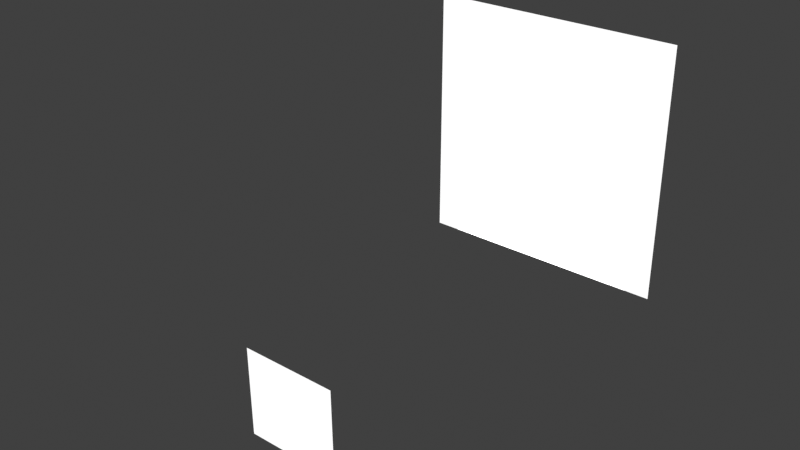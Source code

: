 # Source: project.blend  (saved by Blender 3.6.13; exported with 4.5.12 LTS)
import bpy
from mathutils import Matrix  # noqa: F401  (used for matrix-valued properties, if any)

bpy.ops.wm.read_factory_settings(use_empty=True)
scene = bpy.context.scene
scene.name = 'Scene'

# ---- collections
col_scania_2016 = bpy.data.collections.new('scania_2016'); scene.collection.children.link(col_scania_2016)

# ---- images (referenced by path relative to the original .blend; pixels are not part of the script)
import os
ASSET_DIR = os.environ.get("B2B_ASSET_DIR", "")  # directory of the original .blend (textures are referenced by path, not embedded)
HERE = os.path.dirname(os.path.abspath(__file__))  # packed textures are extracted next to this script under _unpacked/

def load_image(name, relpath, width, height, colorspace="sRGB"):
    """Load a texture the original file referenced (path relative to the .blend, or extracted next to this script)."""
    p = next((c for c in (os.path.join(HERE, relpath), os.path.join(ASSET_DIR, relpath)) if relpath and os.path.exists(c)), "")
    if p:
        img = bpy.data.images.load(p, check_existing=True)
        img.name = name
    else:  # same state as the original file: an image datablock whose file is absent (Cycles renders it pink)
        img = bpy.data.images.new(name, width, height)
        img.source = "FILE"
        img.filepath = "//" + (relpath or name)
    img.colorspace_settings.name = colorspace
    return img
img_optical_hud = load_image('optical_hud', 'mod-files/vehicle/truck/share/optical_hud.dds', 1024, 1024, 'sRGB')

# ---- materials (node trees are filled in below, after node groups)
mat_mat_0000_001 = bpy.data.materials.new('mat_0000.001')
mat_mat_0000_001.surface_render_method = 'BLENDED'
mat_mat_0000_001.blend_method = 'BLEND'
mat_mat_0000_001.alpha_threshold = 0.05
mat_mat_0000_001.use_backface_culling = True
mat_mat_0000_001.use_transparent_shadow = False
mat_mat_0000_002 = bpy.data.materials.new('mat_0000.002')
mat_mat_0000_002.surface_render_method = 'BLENDED'
mat_mat_0000_002.blend_method = 'BLEND'
mat_mat_0000_002.alpha_threshold = 0.05
mat_mat_0000_002.use_backface_culling = True
mat_mat_0000_002.use_transparent_shadow = False
mat_mat_0000_002.pass_index = 1

# ---- node groups
ng_scs_ng_lineartosrgb = bpy.data.node_groups.new('.SCS_NG_LinearToSRGB', 'ShaderNodeTree')
_s = ng_scs_ng_lineartosrgb.interface.new_socket(name='Value', in_out='OUTPUT', socket_type='NodeSocketFloat')
_s = ng_scs_ng_lineartosrgb.interface.new_socket(name='Value', in_out='INPUT', socket_type='NodeSocketFloat')
_N = ng_scs_ng_lineartosrgb.nodes; _L = ng_scs_ng_lineartosrgb.links
n0 = _N.new('NodeGroupInput'); n0.name = 'Group Input'; n0.location = (-185, 0)
n1 = _N.new('NodeGroupOutput'); n1.name = 'Group Output'; n1.location = (1295, 0)
n2 = _N.new('ShaderNodeMath'); n2.name = 'SMALL_FINAL=L*12.92'; n2.location = (555, 200)
n2.label = 'SMALL_FINAL=L*12.92'
n2.operation = 'MULTIPLY'
n2.inputs[1].default_value = 12.92
n3 = _N.new('ShaderNodeMath'); n3.name = 'BIG_LPOW=L^(1/2.4)'; n3.location = (185, -200)
n3.label = 'BIG_LPOW=L^(1/2.4)'
n3.operation = 'POWER'
n3.inputs[1].default_value = 0.4167
n4 = _N.new('ShaderNodeMath'); n4.name = 'BIG_LMULT=1.055*BIG_LPOW'; n4.location = (370, -200)
n4.label = 'BIG_LMULT=1.055*BIG_LPOW'
n4.operation = 'MULTIPLY'
n4.inputs[1].default_value = 1.055
n5 = _N.new('ShaderNodeMath'); n5.name = 'BIG_FINAL=BIG_LMULT-0.055'; n5.location = (555, -200)
n5.label = 'BIG_FINAL=BIG_LMULT-0.055'
n5.operation = 'SUBTRACT'
n5.inputs[1].default_value = 0.055
n6 = _N.new('ShaderNodeMath'); n6.name = 'IS_SMALL=L < 0.0031308'; n6.location = (740, 400)
n6.label = 'IS_SMALL=L < 0.0031308'
n6.operation = 'LESS_THAN'
n6.inputs[1].default_value = 0.003131
n7 = _N.new('ShaderNodeMath'); n7.name = 'IS_BIG=L > 0.0031308'; n7.location = (740, 0)
n7.label = 'IS_BIG=L > 0.0031308'
n7.operation = 'GREATER_THAN'
n7.inputs[1].default_value = 0.003131
n8 = _N.new('ShaderNodeMath'); n8.name = 'SMALL_FINAL*IS_SMALL'; n8.location = (925, 300)
n8.label = 'SMALL_FINAL*IS_SMALL'
n8.operation = 'MULTIPLY'
n9 = _N.new('ShaderNodeMath'); n9.name = 'BIG_FINAL*IS_BIG'; n9.location = (925, -100)
n9.label = 'BIG_FINAL*IS_BIG'
n9.operation = 'MULTIPLY'
n10 = _N.new('ShaderNodeMath'); n10.name = 'SMALL+BIG'; n10.location = (1110, 0)
n10.label = 'SMALL+BIG'
_L.new(n0.outputs[0], n3.inputs[0])
_L.new(n3.outputs[0], n4.inputs[0])
_L.new(n0.outputs[0], n2.inputs[0])
_L.new(n4.outputs[0], n5.inputs[0])
_L.new(n0.outputs[0], n6.inputs[0])
_L.new(n0.outputs[0], n7.inputs[0])
_L.new(n6.outputs[0], n8.inputs[0])
_L.new(n2.outputs[0], n8.inputs[1])
_L.new(n7.outputs[0], n9.inputs[0])
_L.new(n5.outputs[0], n9.inputs[1])
_L.new(n8.outputs[0], n10.inputs[0])
_L.new(n9.outputs[0], n10.inputs[1])
_L.new(n10.outputs[0], n1.inputs[0])
n1.is_active_output = True
ng_scs_ng_vcolorgroup = bpy.data.node_groups.new('.SCS_NG_VColorGroup', 'ShaderNodeTree')
_s = ng_scs_ng_vcolorgroup.interface.new_socket(name='Vertex Color', in_out='OUTPUT', socket_type='NodeSocketColor')
_s = ng_scs_ng_vcolorgroup.interface.new_socket(name='Vertex Color Alpha', in_out='OUTPUT', socket_type='NodeSocketFloat')
_N = ng_scs_ng_vcolorgroup.nodes; _L = ng_scs_ng_vcolorgroup.links
n0 = _N.new('NodeGroupOutput'); n0.name = 'Group Output'; n0.location = (925, 0)
n1 = _N.new('ShaderNodeVertexColor'); n1.name = 'VertexColor'; n1.location = (185, 200)
n1.label = 'VertexColor'
n1.layer_name = 'Col'
n2 = _N.new('ShaderNodeVertexColor'); n2.name = 'VertexColorAlpha'; n2.location = (185, -100)
n2.label = 'VertexColorAlpha'
n2.layer_name = 'Col_alpha'
n3 = _N.new('ShaderNodeSeparateRGB'); n3.name = 'VertexColorToRGB'; n3.location = (370, 200)
n3.label = 'VertexColorToRGB'
n4 = _N.new('ShaderNodeRGBToBW'); n4.name = 'VertexColAToBW'; n4.location = (370, -100)
n4.label = 'VertexColAToBW'
n5 = _N.new('ShaderNodeGroup'); n5.name = 'RedLinearToSRGB'; n5.location = (555, 350)
n5.label = 'RedLinearToSRGB'
n5.node_tree = ng_scs_ng_lineartosrgb
n6 = _N.new('ShaderNodeGroup'); n6.name = 'GreenLinearToSRGB'; n6.location = (555, 200)
n6.label = 'GreenLinearToSRGB'
n6.node_tree = ng_scs_ng_lineartosrgb
n7 = _N.new('ShaderNodeGroup'); n7.name = 'BlueLinearToSRGB'; n7.location = (555, 50)
n7.label = 'BlueLinearToSRGB'
n7.node_tree = ng_scs_ng_lineartosrgb
n8 = _N.new('ShaderNodeGroup'); n8.name = 'ALphaLinearToSRGB'; n8.location = (555, -100)
n8.label = 'ALphaLinearToSRGB'
n8.node_tree = ng_scs_ng_lineartosrgb
n9 = _N.new('ShaderNodeMath'); n9.name = 'AlphaExtend'; n9.location = (740, -100)
n9.label = 'AlphaExtend'
n9.operation = 'MULTIPLY'
n9.inputs[1].default_value = 2.0
n10 = _N.new('ShaderNodeCombineRGB'); n10.name = 'VertexColorRGBCombine'; n10.location = (740, 200)
n10.label = 'VertexColorRGBCombine'
_L.new(n1.outputs[0], n3.inputs[0])
_L.new(n2.outputs[0], n4.inputs[0])
_L.new(n3.outputs[0], n5.inputs[0])
_L.new(n3.outputs[1], n6.inputs[0])
_L.new(n3.outputs[2], n7.inputs[0])
_L.new(n4.outputs[0], n8.inputs[0])
_L.new(n5.outputs[0], n10.inputs[0])
_L.new(n6.outputs[0], n10.inputs[1])
_L.new(n7.outputs[0], n10.inputs[2])
_L.new(n8.outputs[0], n9.inputs[0])
_L.new(n10.outputs[0], n0.inputs[0])
_L.new(n9.outputs[0], n0.inputs[1])
n0.is_active_output = True
ng_scs_ng_lightingevaluator = bpy.data.node_groups.new('.SCS_NG_LightingEvaluator', 'ShaderNodeTree')
_s = ng_scs_ng_lightingevaluator.interface.new_socket(name='Diffuse Lighting', in_out='OUTPUT', socket_type='NodeSocketColor')
_s = ng_scs_ng_lightingevaluator.interface.new_socket(name='Specular Lighting', in_out='OUTPUT', socket_type='NodeSocketColor')
_s = ng_scs_ng_lightingevaluator.interface.new_socket(name='Normal', in_out='OUTPUT', socket_type='NodeSocketVector')
_s = ng_scs_ng_lightingevaluator.interface.new_socket(name='Normal Vector', in_out='INPUT', socket_type='NodeSocketVector')
_s = ng_scs_ng_lightingevaluator.interface.new_socket(name='Incoming Vector', in_out='INPUT', socket_type='NodeSocketVector')
_s = ng_scs_ng_lightingevaluator.interface.new_socket(name='Shininess', in_out='INPUT', socket_type='NodeSocketFloat')
_s = ng_scs_ng_lightingevaluator.interface.new_socket(name='Flat Lighting', in_out='INPUT', socket_type='NodeSocketFloat')
_N = ng_scs_ng_lightingevaluator.nodes; _L = ng_scs_ng_lightingevaluator.links
n0 = _N.new('NodeGroupInput'); n0.name = 'Group Input'; n0.location = (-185, -100)
n1 = _N.new('NodeGroupOutput'); n1.name = 'Group Output'; n1.location = (2035, 0)
n2 = _N.new('ShaderNodeCombineXYZ'); n2.name = 'LightDir'; n2.location = (-370, 100)
n2.label = 'LightDir'
n2.inputs[1].default_value = 0.5
n2.inputs[2].default_value = -0.5
n3 = _N.new('ShaderNodeVectorTransform'); n3.name = 'CameraToWorld'; n3.location = (-185, 100)
n3.label = 'CameraToWorld'
n3.convert_from = 'CAMERA'
n3.convert_to = 'WORLD'
n4 = _N.new('ShaderNodeVectorMath'); n4.name = 'NormalizedCameraWorld'; n4.location = (0, 100)
n4.label = 'NormalizedCameraWorld'
n4.operation = 'NORMALIZE'
n5 = _N.new('ShaderNodeRGB'); n5.name = 'AmbientLightColor'; n5.location = (0, 600)
n5.label = 'AmbientLightColor'
n5.outputs[0].default_value = (0.3061, 0.3061, 0.3061, 1.0)
n6 = _N.new('ShaderNodeRGB'); n6.name = 'DiffuseLightColor'; n6.location = (0, 400)
n6.label = 'DiffuseLightColor'
n6.outputs[0].default_value = (0.903, 0.903, 0.903, 1.0)
n7 = _N.new('ShaderNodeRGB'); n7.name = 'SpecularLightColor'; n7.location = (0, -400)
n7.label = 'SpecularLightColor'
n7.outputs[0].default_value = (0.5085, 0.5085, 0.5085, 1.0)
n8 = _N.new('ShaderNodeVectorMath'); n8.name = 'NDotL=dot(NormalVector, NLight)'; n8.location = (370, 200)
n8.label = 'NDotL=dot(NormalVector, NLight)'
n8.operation = 'DOT_PRODUCT'
n9 = _N.new('ShaderNodeMath'); n9.name = 'DiffFac=max(0, NDotL)'; n9.location = (555, 300)
n9.label = 'DiffFac=max(0, NDotL)'
n9.operation = 'MAXIMUM'
n9.inputs[1].default_value = 0.0
n10 = _N.new('ShaderNodeVectorMath'); n10.name = 'Diff=DiffuseLightColor*DiffFac'; n10.location = (740, 450)
n10.label = 'Diff=DiffuseLightColor*DiffFac'
n10.operation = 'MULTIPLY'
n11 = _N.new('ShaderNodeVectorMath'); n11.name = 'DFlat=DiffuseLightColor*0.4'; n11.location = (740, 250)
n11.label = 'DFlat=DiffuseLightColor*0.4'
n11.operation = 'MULTIPLY'
n11.inputs[1].default_value = (0.4, 0.4, 0.4)
n12 = _N.new('ShaderNodeMixRGB'); n12.name = 'FlatFilter'; n12.location = (925, 400)
n12.label = 'FlatFilter'
n13 = _N.new('ShaderNodeVectorMath'); n13.name = 'D=AmbientLight+Diff'; n13.location = (1110, 600)
n13.label = 'D=AmbientLight+Diff'
n14 = _N.new('ShaderNodeVectorMath'); n14.name = 'NSum=IncomingVector+NLight'; n14.location = (370, 0)
n14.label = 'NSum=IncomingVector+NLight'
n15 = _N.new('ShaderNodeVectorMath'); n15.name = 'NHalf=normalize(NSum)'; n15.location = (555, 0)
n15.label = 'NHalf=normalize(NSum)'
n15.operation = 'NORMALIZE'
n16 = _N.new('ShaderNodeVectorMath'); n16.name = 'NDotH=dot(NormalVector, NHalf)'; n16.location = (740, -100)
n16.label = 'NDotH=dot(NormalVector, NHalf)'
n16.operation = 'DOT_PRODUCT'
n17 = _N.new('ShaderNodeMath'); n17.name = 'NDotHMax=max(0.0, NDotH)'; n17.location = (925, -100)
n17.label = 'NDotHMax=max(0.0, NDotH)'
n17.operation = 'MAXIMUM'
n17.inputs[1].default_value = 0.0
n18 = _N.new('ShaderNodeMath'); n18.name = 'NDotLSpecCut=NDotL*10'; n18.location = (1110, 0)
n18.label = 'NDotLSpecCut=NDotL*10'
n18.operation = 'MULTIPLY'
n18.use_clamp = True
n18.inputs[1].default_value = 10.0
n19 = _N.new('ShaderNodeMath'); n19.name = 'SpecFac=pow(NDotHMax, Shininess)'; n19.location = (1110, -200)
n19.label = 'SpecFac=pow(NDotHMax, Shininess)'
n19.operation = 'POWER'
n20 = _N.new('ShaderNodeMath'); n20.name = 'SpecFacSmooth=SpecFac*NDotLSpecCut'; n20.location = (1295, 0)
n20.label = 'SpecFacSmooth=SpecFac*NDotLSpecCut'
n20.operation = 'MULTIPLY'
n21 = _N.new('ShaderNodeVectorMath'); n21.name = 'S=SpecularLightColor*SpecFacSmooth'; n21.location = (1480, -200)
n21.label = 'S=SpecularLightColor*SpecFacSmooth'
n21.operation = 'MULTIPLY'
n22 = _N.new('ShaderNodeMixRGB'); n22.name = 'FlatFilter.001'; n22.location = (1665, -200)
n22.label = 'FlatFilter'
n22.inputs[2].default_value = (0.0, 0.0, 0.0, 0.0)
_L.new(n2.outputs[0], n3.inputs[0])
_L.new(n3.outputs[0], n4.inputs[0])
_L.new(n4.outputs[0], n8.inputs[0])
_L.new(n0.outputs[0], n8.inputs[1])
_L.new(n4.outputs[0], n14.inputs[0])
_L.new(n0.outputs[1], n14.inputs[1])
_L.new(n8.outputs[1], n9.inputs[0])
_L.new(n14.outputs[0], n15.inputs[0])
_L.new(n6.outputs[0], n10.inputs[0])
_L.new(n9.outputs[0], n10.inputs[1])
_L.new(n6.outputs[0], n11.inputs[0])
_L.new(n15.outputs[0], n16.inputs[0])
_L.new(n0.outputs[0], n16.inputs[1])
_L.new(n0.outputs[3], n12.inputs[0])
_L.new(n10.outputs[0], n12.inputs[1])
_L.new(n11.outputs[0], n12.inputs[2])
_L.new(n16.outputs[1], n17.inputs[0])
_L.new(n5.outputs[0], n13.inputs[0])
_L.new(n12.outputs[0], n13.inputs[1])
_L.new(n8.outputs[1], n18.inputs[0])
_L.new(n17.outputs[0], n19.inputs[0])
_L.new(n0.outputs[2], n19.inputs[1])
_L.new(n18.outputs[0], n20.inputs[0])
_L.new(n19.outputs[0], n20.inputs[1])
_L.new(n20.outputs[0], n21.inputs[0])
_L.new(n7.outputs[0], n21.inputs[1])
_L.new(n0.outputs[3], n22.inputs[0])
_L.new(n21.outputs[0], n22.inputs[1])
_L.new(n13.outputs[0], n1.inputs[0])
_L.new(n22.outputs[0], n1.inputs[1])
_L.new(n0.outputs[0], n1.inputs[2])
n1.is_active_output = True
ng_scs_ng_outputshadergroup = bpy.data.node_groups.new('.SCS_NG_OutputShaderGroup', 'ShaderNodeTree')
_s = ng_scs_ng_outputshadergroup.interface.new_socket(name='Shader', in_out='OUTPUT', socket_type='NodeSocketShader')
_s = ng_scs_ng_outputshadergroup.interface.new_socket(name='Color', in_out='INPUT', socket_type='NodeSocketColor')
_s = ng_scs_ng_outputshadergroup.interface.new_socket(name='Alpha', in_out='INPUT', socket_type='NodeSocketFloat')
_s.default_value = 1.0
_N = ng_scs_ng_outputshadergroup.nodes; _L = ng_scs_ng_outputshadergroup.links
n0 = _N.new('NodeGroupInput'); n0.name = 'Group Input'; n0.location = (-185, 0)
n1 = _N.new('NodeGroupOutput'); n1.name = 'Group Output'; n1.location = (555, 0)
n2 = _N.new('ShaderNodeEmission'); n2.name = 'EmissionMaterial'; n2.location = (185, 200)
n2.label = 'EmissionMaterial'
n3 = _N.new('ShaderNodeClamp'); n3.name = 'AlphaClamp'; n3.location = (185, 0)
n3.label = 'AlphaClamp'
n4 = _N.new('ShaderNodeBsdfTransparent'); n4.name = 'TransparentMaterial'; n4.location = (185, -200)
n4.label = 'TransparentMaterial'
n5 = _N.new('ShaderNodeMixShader'); n5.name = 'MixShader'; n5.location = (370, 0)
n5.label = 'MixShader'
_L.new(n0.outputs[0], n2.inputs[0])
_L.new(n0.outputs[1], n3.inputs[0])
_L.new(n3.outputs[0], n5.inputs[0])
_L.new(n4.outputs[0], n5.inputs[1])
_L.new(n2.outputs[0], n5.inputs[2])
_L.new(n5.outputs[0], n1.inputs[0])
n1.is_active_output = True
ng_scs_ng_composelighting = bpy.data.node_groups.new('.SCS_NG_ComposeLighting', 'ShaderNodeTree')
_s = ng_scs_ng_composelighting.interface.new_socket(name='Shader', in_out='OUTPUT', socket_type='NodeSocketShader')
_s = ng_scs_ng_composelighting.interface.new_socket(name='Color', in_out='OUTPUT', socket_type='NodeSocketColor')
_s = ng_scs_ng_composelighting.interface.new_socket(name='Alpha', in_out='OUTPUT', socket_type='NodeSocketFloat')
_s = ng_scs_ng_composelighting.interface.new_socket(name='AddAmbient', in_out='INPUT', socket_type='NodeSocketFloat')
_s = ng_scs_ng_composelighting.interface.new_socket(name='Diffuse Color', in_out='INPUT', socket_type='NodeSocketColor')
_s = ng_scs_ng_composelighting.interface.new_socket(name='Specular Color', in_out='INPUT', socket_type='NodeSocketColor')
_s = ng_scs_ng_composelighting.interface.new_socket(name='Env Color', in_out='INPUT', socket_type='NodeSocketColor')
_s = ng_scs_ng_composelighting.interface.new_socket(name='Diffuse Lighting', in_out='INPUT', socket_type='NodeSocketColor')
_s = ng_scs_ng_composelighting.interface.new_socket(name='Specular Lighting', in_out='INPUT', socket_type='NodeSocketColor')
_s = ng_scs_ng_composelighting.interface.new_socket(name='Alpha', in_out='INPUT', socket_type='NodeSocketFloat')
_N = ng_scs_ng_composelighting.nodes; _L = ng_scs_ng_composelighting.links
n0 = _N.new('NodeGroupInput'); n0.name = 'Group Input'; n0.location = (-185, 0)
n1 = _N.new('NodeGroupOutput'); n1.name = 'Group Output'; n1.location = (1480, 0)
n2 = _N.new('ShaderNodeRGB'); n2.name = 'AdditionalAmbientColor'; n2.location = (185, 400)
n2.label = 'AdditionalAmbientColor'
n2.outputs[0].default_value = (0.3061, 0.3061, 0.3061, 1.0)
n3 = _N.new('ShaderNodeVectorMath'); n3.name = 'AA=AddAmbient*AdditionalAmbientColor'; n3.location = (370, 350)
n3.label = 'AA=AddAmbient*AdditionalAmbientColor'
n3.operation = 'MULTIPLY'
n4 = _N.new('ShaderNodeVectorMath'); n4.name = 'DLF=DL+AA'; n4.location = (555, 300)
n4.label = 'DLF=DL+AA'
n5 = _N.new('ShaderNodeVectorMath'); n5.name = 'Diffuse=DC*DLF'; n5.location = (740, 250)
n5.label = 'Diffuse=DC*DLF'
n5.operation = 'MULTIPLY'
n6 = _N.new('ShaderNodeVectorMath'); n6.name = 'Specular=SC*SL'; n6.location = (740, 50)
n6.label = 'Specular=SC*SL'
n6.operation = 'MULTIPLY'
n7 = _N.new('ShaderNodeVectorMath'); n7.name = 'DiffSpec=Diffuse+Specular'; n7.location = (925, 100)
n7.label = 'DiffSpec=Diffuse+Specular'
n8 = _N.new('ShaderNodeVectorMath'); n8.name = 'Result=DiffSpec+Env'; n8.location = (1110, 0)
n8.label = 'Result=DiffSpec+Env'
n9 = _N.new('ShaderNodeGroup'); n9.name = 'OutMaterial'; n9.location = (1295, 0)
n9.label = 'OutMaterial'
n9.node_tree = ng_scs_ng_outputshadergroup
_L.new(n2.outputs[0], n3.inputs[0])
_L.new(n0.outputs[0], n3.inputs[1])
_L.new(n3.outputs[0], n4.inputs[0])
_L.new(n0.outputs[4], n4.inputs[1])
_L.new(n4.outputs[0], n5.inputs[0])
_L.new(n0.outputs[1], n5.inputs[1])
_L.new(n0.outputs[2], n6.inputs[0])
_L.new(n0.outputs[5], n6.inputs[1])
_L.new(n5.outputs[0], n7.inputs[0])
_L.new(n6.outputs[0], n7.inputs[1])
_L.new(n7.outputs[0], n8.inputs[0])
_L.new(n0.outputs[3], n8.inputs[1])
_L.new(n8.outputs[0], n9.inputs[0])
_L.new(n0.outputs[6], n9.inputs[1])
_L.new(n9.outputs[0], n1.inputs[0])
_L.new(n8.outputs[0], n1.inputs[1])
_L.new(n0.outputs[6], n1.inputs[2])
n1.is_active_output = True
ng_scs_ng_blendaddpass = bpy.data.node_groups.new('.SCS_NG_BlendAddPass', 'ShaderNodeTree')
_s = ng_scs_ng_blendaddpass.interface.new_socket(name='Shader', in_out='OUTPUT', socket_type='NodeSocketShader')
_s = ng_scs_ng_blendaddpass.interface.new_socket(name='Shader', in_out='INPUT', socket_type='NodeSocketShader')
_N = ng_scs_ng_blendaddpass.nodes; _L = ng_scs_ng_blendaddpass.links
n0 = _N.new('NodeGroupInput'); n0.name = 'Group Input'; n0.location = (0, 0)
n1 = _N.new('NodeGroupOutput'); n1.name = 'Group Output'; n1.location = (740, 0)
n2 = _N.new('ShaderNodeShaderToRGB'); n2.name = 'ShaderToRGB'; n2.location = (185, 0)
n2.label = 'ShaderToRGB'
n3 = _N.new('ShaderNodeEmission'); n3.name = 'Emission'; n3.location = (370, 50)
n3.label = 'Emission'
n4 = _N.new('ShaderNodeBsdfTransparent'); n4.name = 'Transparent'; n4.location = (370, -50)
n4.label = 'Transparent'
n5 = _N.new('ShaderNodeAddShader'); n5.name = 'AddShader'; n5.location = (555, 0)
n5.label = 'AddShader'
_L.new(n0.outputs[0], n2.inputs[0])
_L.new(n2.outputs[0], n3.inputs[0])
_L.new(n3.outputs[0], n5.inputs[0])
_L.new(n4.outputs[0], n5.inputs[1])
_L.new(n5.outputs[0], n1.inputs[0])
n1.is_active_output = True

# ---- material node trees
mat_mat_0000_001.use_nodes = True; mat_mat_0000_001.node_tree.nodes.clear()
_N = mat_mat_0000_001.node_tree.nodes; _L = mat_mat_0000_001.node_tree.links
n0 = _N.new('ShaderNodeGroup'); n0.name = 'VColorGroup'; n0.location = (-185, 1650)
n0.label = 'VColorGroup'
n0.node_tree = ng_scs_ng_vcolorgroup
n1 = _N.new('ShaderNodeUVMap'); n1.name = 'FirstUVs'; n1.location = (-185, 1500)
n1.label = 'FirstUVs'
n1.uv_map = 'UV_0'
n2 = _N.new('ShaderNodeNewGeometry'); n2.name = 'Geometry'; n2.location = (-185, 1350)
n2.label = 'Geometry'
n3 = _N.new('ShaderNodeRGB'); n3.name = 'DiffuseColor'; n3.location = (185, 1700)
n3.label = 'DiffuseColor'
n3.outputs[0].default_value = (0.1332, 0.1332, 0.1332, 1.0)
n4 = _N.new('ShaderNodeRGB'); n4.name = 'SpecularColor'; n4.location = (185, 1900)
n4.label = 'SpecularColor'
n4.outputs[0].default_value = (0.00631, 0.00631, 0.00631, 1.0)
n5 = _N.new('ShaderNodeVectorMath'); n5.name = 'VertexColorScale'; n5.location = (555, 1550)
n5.label = 'VertexColorScale'
n5.operation = 'MULTIPLY'
n5.inputs[1].default_value = (2.0, 2.0, 2.0)
n6 = _N.new('ShaderNodeMath'); n6.name = 'OpacityMultiplier'; n6.location = (555, 1300)
n6.label = 'OpacityMultiplier'
n6.operation = 'MULTIPLY'
n7 = _N.new('ShaderNodeTexImage'); n7.name = 'BaseTex'; n7.location = (185, 1500)
n7.label = 'BaseTex'
n7.width = 140
n7.image = img_optical_hud
n7.extension = 'EXTEND'
n8 = _N.new('ShaderNodeVectorMath'); n8.name = 'VertexColorMultiplier'; n8.location = (740, 1500)
n8.label = 'VertexColorMultiplier'
n8.operation = 'MULTIPLY'
n9 = _N.new('ShaderNodeVectorMath'); n9.name = 'DiffMultiplier'; n9.location = (925, 1650)
n9.label = 'DiffMultiplier'
n9.operation = 'MULTIPLY'
n10 = _N.new('ShaderNodeGroup'); n10.name = 'LightingEvaluator'; n10.location = (1295, 1800)
n10.label = 'LightingEvaluator'
n10.node_tree = ng_scs_ng_lightingevaluator
n10.inputs[2].default_value = 40.0
n10.inputs[3].default_value = 0.0
n11 = _N.new('ShaderNodeGroup'); n11.name = 'ComposeLighting'; n11.location = (1480, 2000)
n11.label = 'ComposeLighting'
n11.node_tree = ng_scs_ng_composelighting
n11.inputs[0].default_value = 0.0
n11.inputs[3].default_value = (0.0, 0.0, 0.0, 1.0)
n12 = _N.new('ShaderNodeOutputMaterial'); n12.name = 'Output'; n12.location = (3145, 1800)
n12.label = 'Output'
n13 = _N.new('ShaderNodeMath'); n13.name = 'LumDecodeGammaLumScale'; n13.location = (1850, 1600)
n13.label = 'LumDecodeGammaLumScale'
n13.operation = 'MULTIPLY'
n14 = _N.new('ShaderNodeVectorMath'); n14.name = 'LumColModulate'; n14.location = (2035, 1800)
n14.label = 'LumColModulate'
n14.operation = 'MULTIPLY'
n14.inputs[0].default_value = (1.0, 1.0, 1.0)
n15 = _N.new('ShaderNodeMath'); n15.name = 'LumAModulate'; n15.location = (2035, 1600)
n15.label = 'LumAModulate'
n15.operation = 'MULTIPLY'
n15.inputs[0].default_value = 0.7783
n16 = _N.new('ShaderNodeVectorMath'); n16.name = 'LumColVColModulate'; n16.location = (2220, 1800)
n16.label = 'LumColVColModulate'
n16.operation = 'MULTIPLY'
n16.inputs[1].default_value = (1.0, 1.0, 1.0)
n17 = _N.new('ShaderNodeMath'); n17.name = 'LumAVColModulate'; n17.location = (2220, 1600)
n17.label = 'LumAVColModulate'
n17.operation = 'MULTIPLY'
n17.inputs[1].default_value = 1.0
n18 = _N.new('ShaderNodeVectorMath'); n18.name = 'LumResult=RGB*A'; n18.location = (2405, 1800)
n18.label = 'LumResult=RGB*A'
n18.operation = 'MULTIPLY'
n19 = _N.new('ShaderNodeVectorMath'); n19.name = 'LumOutFinal=LitResult+LuminanceResult'; n19.location = (2590, 1800)
n19.label = 'LumOutFinal=LitResult+LuminanceResult'
n20 = _N.new('ShaderNodeGroup'); n20.name = 'LumShader'; n20.location = (2775, 1800)
n20.label = 'LumShader'
n20.node_tree = ng_scs_ng_outputshadergroup
n21 = _N.new('ShaderNodeGroup'); n21.name = 'BlendAddPass'; n21.location = (2960, 1800)
n21.label = 'BlendAddPass'
n21.node_tree = ng_scs_ng_blendaddpass
n22 = _N.new('NodeFrame'); n22.name = 'blend_add'; n22.location = (0, 0)
n22.label = 'blend_add'
n22.width = 150
_L.new(n1.outputs[0], n7.inputs[0])
_L.new(n0.outputs[0], n5.inputs[0])
_L.new(n5.outputs[0], n8.inputs[0])
_L.new(n7.outputs[0], n8.inputs[1])
_L.new(n3.outputs[0], n9.inputs[0])
_L.new(n8.outputs[0], n9.inputs[1])
_L.new(n7.outputs[1], n6.inputs[0])
_L.new(n0.outputs[1], n6.inputs[1])
_L.new(n2.outputs[1], n10.inputs[0])
_L.new(n2.outputs[4], n10.inputs[1])
_L.new(n4.outputs[0], n11.inputs[2])
_L.new(n9.outputs[0], n11.inputs[1])
_L.new(n10.outputs[1], n11.inputs[5])
_L.new(n10.outputs[0], n11.inputs[4])
_L.new(n6.outputs[0], n11.inputs[6])
_L.new(n7.outputs[1], n13.inputs[0])
_L.new(n7.outputs[1], n13.inputs[1])
_L.new(n7.outputs[0], n14.inputs[1])
_L.new(n13.outputs[0], n15.inputs[1])
_L.new(n14.outputs[0], n16.inputs[0])
_L.new(n15.outputs[0], n17.inputs[0])
_L.new(n16.outputs[0], n18.inputs[0])
_L.new(n17.outputs[0], n18.inputs[1])
_L.new(n11.outputs[1], n19.inputs[0])
_L.new(n18.outputs[0], n19.inputs[1])
_L.new(n19.outputs[0], n20.inputs[0])
_L.new(n11.outputs[2], n20.inputs[1])
_L.new(n20.outputs[0], n21.inputs[0])
_L.new(n21.outputs[0], n12.inputs[0])
n12.is_active_output = True
mat_mat_0000_002.use_nodes = True; mat_mat_0000_002.node_tree.nodes.clear()
_N = mat_mat_0000_002.node_tree.nodes; _L = mat_mat_0000_002.node_tree.links
n0 = _N.new('ShaderNodeGroup'); n0.name = 'VColorGroup'; n0.location = (-185, 1650)
n0.label = 'VColorGroup'
n0.node_tree = ng_scs_ng_vcolorgroup
n1 = _N.new('ShaderNodeUVMap'); n1.name = 'FirstUVs'; n1.location = (-185, 1500)
n1.label = 'FirstUVs'
n1.uv_map = 'UVMap'
n2 = _N.new('ShaderNodeNewGeometry'); n2.name = 'Geometry'; n2.location = (-185, 1350)
n2.label = 'Geometry'
n3 = _N.new('ShaderNodeRGB'); n3.name = 'DiffuseColor'; n3.location = (185, 1700)
n3.label = 'DiffuseColor'
n3.outputs[0].default_value = (1.0, 1.0, 1.0, 1.0)
n4 = _N.new('ShaderNodeRGB'); n4.name = 'SpecularColor'; n4.location = (185, 1900)
n4.label = 'SpecularColor'
n4.outputs[0].default_value = (0.00631, 0.00631, 0.00631, 1.0)
n5 = _N.new('ShaderNodeVectorMath'); n5.name = 'VertexColorScale'; n5.location = (555, 1550)
n5.label = 'VertexColorScale'
n5.operation = 'MULTIPLY'
n5.inputs[1].default_value = (2.0, 2.0, 2.0)
n6 = _N.new('ShaderNodeMath'); n6.name = 'OpacityMultiplier'; n6.location = (555, 1300)
n6.label = 'OpacityMultiplier'
n6.operation = 'MULTIPLY'
n7 = _N.new('ShaderNodeTexImage'); n7.name = 'BaseTex'; n7.location = (185, 1500)
n7.label = 'BaseTex'
n7.width = 140
n7.image = img_optical_hud
n7.extension = 'EXTEND'
n8 = _N.new('ShaderNodeVectorMath'); n8.name = 'VertexColorMultiplier'; n8.location = (740, 1500)
n8.label = 'VertexColorMultiplier'
n8.operation = 'MULTIPLY'
n9 = _N.new('ShaderNodeVectorMath'); n9.name = 'DiffMultiplier'; n9.location = (925, 1650)
n9.label = 'DiffMultiplier'
n9.operation = 'MULTIPLY'
n10 = _N.new('ShaderNodeGroup'); n10.name = 'LightingEvaluator'; n10.location = (1295, 1800)
n10.label = 'LightingEvaluator'
n10.node_tree = ng_scs_ng_lightingevaluator
n10.inputs[2].default_value = 40.0
n10.inputs[3].default_value = 0.0
n11 = _N.new('ShaderNodeGroup'); n11.name = 'ComposeLighting'; n11.location = (1480, 2000)
n11.label = 'ComposeLighting'
n11.node_tree = ng_scs_ng_composelighting
n11.inputs[0].default_value = 0.0
n11.inputs[3].default_value = (0.0, 0.0, 0.0, 1.0)
n12 = _N.new('ShaderNodeOutputMaterial'); n12.name = 'Output'; n12.location = (3145, 1800)
n12.label = 'Output'
n13 = _N.new('ShaderNodeMath'); n13.name = 'LumDecodeGammaLumScale'; n13.location = (1850, 1600)
n13.label = 'LumDecodeGammaLumScale'
n13.operation = 'MULTIPLY'
n14 = _N.new('ShaderNodeVectorMath'); n14.name = 'LumColModulate'; n14.location = (2035, 1800)
n14.label = 'LumColModulate'
n14.operation = 'MULTIPLY'
n14.inputs[0].default_value = (1.0, 1.0, 1.0)
n15 = _N.new('ShaderNodeMath'); n15.name = 'LumAModulate'; n15.location = (2035, 1600)
n15.label = 'LumAModulate'
n15.operation = 'MULTIPLY'
n15.inputs[0].default_value = 0.7783
n16 = _N.new('ShaderNodeVectorMath'); n16.name = 'LumColVColModulate'; n16.location = (2220, 1800)
n16.label = 'LumColVColModulate'
n16.operation = 'MULTIPLY'
n16.inputs[1].default_value = (1.0, 1.0, 1.0)
n17 = _N.new('ShaderNodeMath'); n17.name = 'LumAVColModulate'; n17.location = (2220, 1600)
n17.label = 'LumAVColModulate'
n17.operation = 'MULTIPLY'
n17.inputs[1].default_value = 1.0
n18 = _N.new('ShaderNodeVectorMath'); n18.name = 'LumResult=RGB*A'; n18.location = (2405, 1800)
n18.label = 'LumResult=RGB*A'
n18.operation = 'MULTIPLY'
n19 = _N.new('ShaderNodeVectorMath'); n19.name = 'LumOutFinal=LitResult+LuminanceResult'; n19.location = (2590, 1800)
n19.label = 'LumOutFinal=LitResult+LuminanceResult'
n20 = _N.new('ShaderNodeGroup'); n20.name = 'LumShader'; n20.location = (2775, 1800)
n20.label = 'LumShader'
n20.node_tree = ng_scs_ng_outputshadergroup
n21 = _N.new('ShaderNodeGroup'); n21.name = 'BlendAddPass'; n21.location = (2960, 1800)
n21.label = 'BlendAddPass'
n21.node_tree = ng_scs_ng_blendaddpass
n22 = _N.new('NodeFrame'); n22.name = 'blend_add'; n22.location = (0, 0)
n22.label = 'blend_add'
n22.width = 150
_L.new(n1.outputs[0], n7.inputs[0])
_L.new(n0.outputs[0], n5.inputs[0])
_L.new(n5.outputs[0], n8.inputs[0])
_L.new(n7.outputs[0], n8.inputs[1])
_L.new(n3.outputs[0], n9.inputs[0])
_L.new(n8.outputs[0], n9.inputs[1])
_L.new(n7.outputs[1], n6.inputs[0])
_L.new(n0.outputs[1], n6.inputs[1])
_L.new(n2.outputs[1], n10.inputs[0])
_L.new(n2.outputs[4], n10.inputs[1])
_L.new(n4.outputs[0], n11.inputs[2])
_L.new(n9.outputs[0], n11.inputs[1])
_L.new(n10.outputs[1], n11.inputs[5])
_L.new(n10.outputs[0], n11.inputs[4])
_L.new(n6.outputs[0], n11.inputs[6])
_L.new(n7.outputs[1], n13.inputs[0])
_L.new(n7.outputs[1], n13.inputs[1])
_L.new(n7.outputs[0], n14.inputs[1])
_L.new(n13.outputs[0], n15.inputs[1])
_L.new(n14.outputs[0], n16.inputs[0])
_L.new(n15.outputs[0], n17.inputs[0])
_L.new(n16.outputs[0], n18.inputs[0])
_L.new(n17.outputs[0], n18.inputs[1])
_L.new(n11.outputs[1], n19.inputs[0])
_L.new(n18.outputs[0], n19.inputs[1])
_L.new(n19.outputs[0], n20.inputs[0])
_L.new(n11.outputs[2], n20.inputs[1])
_L.new(n20.outputs[0], n21.inputs[0])
_L.new(n21.outputs[0], n12.inputs[0])
n12.is_active_output = True

# ---- world
world_world = bpy.data.worlds.new('World'); scene.world = world_world
world_world.use_nodes = True; world_world.node_tree.nodes.clear()
_N = world_world.node_tree.nodes; _L = world_world.node_tree.links
n0 = _N.new('ShaderNodeOutputWorld'); n0.name = 'World Output'; n0.location = (300, 300)
n1 = _N.new('ShaderNodeBackground'); n1.name = 'Background'; n1.location = (10, 300)
n1.inputs[0].default_value = (0.05088, 0.05088, 0.05088, 1.0)
_L.new(n1.outputs[0], n0.inputs[0])
n0.is_active_output = True
world_world.color = (0.05088, 0.05088, 0.05088)
world_world.use_sun_shadow = False
world_world.sun_shadow_jitter_overblur = 0.0

# ---- meshes
me_piece_0_001 = bpy.data.meshes.new('piece_0.001')
me_piece_0_001.from_pydata([(0.2098, -0.05191, -0.03956), (0.02766, -0.05063, -0.04097), (0.2084, -0.05271, 0.1292), (0.02635, -0.05142, 0.1278), (0.2047, -0.0519, -0.03459), (0.2035, -0.05265, 0.1241), (0.03263, -0.05069, -0.03592), (0.03139, -0.05144, 0.1228)], [], [(5, 6, 4), (5, 7, 6), (5, 4, 0, 2), (4, 6, 1, 0), (7, 5, 2, 3), (6, 7, 3, 1)])
me_piece_0_001.polygons.foreach_set('use_smooth', [True] * 6)
_uv = me_piece_0_001.uv_layers.new(name='UV_0')
_uv.uv.foreach_set('vector', [0.97, 0.03288, 0.02998, 0.9669, 0.97, 0.9669, 0.97, 0.03288, 0.02998, 0.03288, 0.02998, 0.9669, 0.97, 0.03288, 0.97, 0.9669, 0.9974, 0.9964, 0.9974, 0.003399, 0.97, 0.9669, 0.02998, 0.9669, 0.00261, 0.9964, 0.9974, 0.9964, 0.02998, 0.03288, 0.97, 0.03288, 0.9974, 0.003399, 0.00261, 0.003399, 0.02998, 0.9669, 0.02998, 0.03288, 0.00261, 0.003399, 0.00261, 0.9964])
_ca = me_piece_0_001.color_attributes.new('Col', 'BYTE_COLOR', 'CORNER')
_ca.data.foreach_set('color', [0.2122, 0.2122, 0.2122, 1.0, 0.2122, 0.2122, 0.2122, 1.0, 0.2122, 0.2122, 0.2122, 1.0, 0.2122, 0.2122, 0.2122, 1.0, 0.2122, 0.2122, 0.2122, 1.0, 0.2122, 0.2122, 0.2122, 1.0, 0.2122, 0.2122, 0.2122, 1.0, 0.2122, 0.2122, 0.2122, 1.0, 0.2122, 0.2122, 0.2122, 1.0, 0.2122, 0.2122, 0.2122, 1.0, 0.2122, 0.2122, 0.2122, 1.0, 0.2122, 0.2122, 0.2122, 1.0, 0.2122, 0.2122, 0.2122, 1.0, 0.2122, 0.2122, 0.2122, 1.0, 0.2122, 0.2122, 0.2122, 1.0, 0.2122, 0.2122, 0.2122, 1.0, 0.2122, 0.2122, 0.2122, 1.0, 0.2122, 0.2122, 0.2122, 1.0, 0.2122, 0.2122, 0.2122, 1.0, 0.2122, 0.2122, 0.2122, 1.0, 0.2122, 0.2122, 0.2122, 1.0, 0.2122, 0.2122, 0.2122, 1.0])
_ca = me_piece_0_001.color_attributes.new('Col_alpha', 'BYTE_COLOR', 'CORNER')
_ca.data.foreach_set('color', [0.004025, 0.004025, 0.004025, 1.0, 0.0331, 0.0331, 0.0331, 1.0, 0.0331, 0.0331, 0.0331, 1.0, 0.004025, 0.004025, 0.004025, 1.0, 0.004025, 0.004025, 0.004025, 1.0, 0.0331, 0.0331, 0.0331, 1.0, 0.004025, 0.004025, 0.004025, 1.0, 0.0331, 0.0331, 0.0331, 1.0, 0.0, 0.0, 0.0, 1.0, 0.0, 0.0, 0.0, 1.0, 0.0331, 0.0331, 0.0331, 1.0, 0.0331, 0.0331, 0.0331, 1.0, 0.0, 0.0, 0.0, 1.0, 0.0, 0.0, 0.0, 1.0, 0.004025, 0.004025, 0.004025, 1.0, 0.004025, 0.004025, 0.004025, 1.0, 0.0, 0.0, 0.0, 1.0, 0.0, 0.0, 0.0, 1.0, 0.0331, 0.0331, 0.0331, 1.0, 0.004025, 0.004025, 0.004025, 1.0, 0.0, 0.0, 0.0, 1.0, 0.0, 0.0, 0.0, 1.0])
me_piece_0_001.materials.append(mat_mat_0000_001)
me_piece_0_001.use_paint_bone_selection = False
me_piece_0_001.use_paint_mask_vertex = True
me_piece_0_001.update()
me_piece_0_001.normals_split_custom_set([tuple(v) for v in zip(*[iter([-0.007009, -1.0, -0.004776, -0.007009, -1.0, -0.004777, -0.007009, -1.0, -0.004777, -0.007009, -1.0, -0.004776, -0.007009, -1.0, -0.004776, -0.007009, -1.0, -0.004777, -0.007009, -1.0, -0.004776, -0.007009, -1.0, -0.004777, -0.007009, -1.0, -0.004777, -0.007009, -1.0, -0.004776, -0.007009, -1.0, -0.004777, -0.007009, -1.0, -0.004777, -0.007009, -1.0, -0.004777, -0.007009, -1.0, -0.004777, -0.007009, -1.0, -0.004776, -0.007009, -1.0, -0.004776, -0.007009, -1.0, -0.004776, -0.007009, -1.0, -0.004776, -0.007009, -1.0, -0.004777, -0.007009, -1.0, -0.004776, -0.007009, -1.0, -0.004776, -0.007009, -1.0, -0.004777])] * 3)])
me_plane = bpy.data.meshes.new('Plane')
me_plane.from_pydata([(-1.0, -1.0, 0.0), (1.0, -1.0, 0.0), (-1.0, 1.0, 0.0), (1.0, 1.0, 0.0), (-1.0, 0.25, 2.88e-08), (1.0, 0.25, 2.88e-08), (-0.5625, -1.0, -6.205e-09), (-0.4625, 0.15, 2.07e-08), (-0.4625, -0.9, -3.488e-09), (0.9, -0.9, 1.89e-09), (-0.5825, 0.23, 2.238e-08), (0.9, 0.15, 2.608e-08), (-0.98, 0.23, 2.809e-08), (-0.98, -0.98, 2.125e-10), (-0.5625, 0.25, 2.259e-08), (-0.5825, -0.98, -5.496e-09)], [], [(8, 9, 11, 7), (13, 15, 10, 12), (9, 8, 6, 1), (7, 11, 5, 14), (11, 9, 5), (13, 12, 4, 0), (12, 10, 14, 4), (15, 13, 0, 6), (10, 15, 6, 14), (14, 5, 3, 2, 4), (5, 9, 1), (8, 14, 6), (7, 14, 8)])
_uv = me_plane.uv_layers.new(name='UVMap')
_uv.uv.foreach_set('vector', [0.2688, 0.9499, 0.9499, 0.9499, 0.9499, 0.425, 0.2688, 0.425, 0.0101, 0.9899, 0.2088, 0.9899, 0.2088, 0.385, 0.0101, 0.385, 0.9499, 0.9499, 0.2688, 0.9499, 0.2188, 0.9999, 0.9999, 0.9999, 0.2688, 0.425, 0.9499, 0.425, 0.9999, 0.375, 0.2188, 0.375, 0.9499, 0.425, 0.9499, 0.9499, 0.9999, 0.375, 0.0101, 0.9899, 0.0101, 0.385, 0.0001, 0.375, 0.0001, 0.9999, 0.0101, 0.385, 0.2088, 0.385, 0.2188, 0.375, 0.0001, 0.375, 0.2088, 0.9899, 0.0101, 0.9899, 0.0001, 0.9999, 0.2188, 0.9999, 0.2088, 0.385, 0.2088, 0.9899, 0.2188, 0.9999, 0.2188, 0.375, 0.2188, 0.375, 0.9999, 0.375, 0.9999, 0.0001, 0.0001, 9.99e-05, 0.0001, 0.375, 0.9999, 0.375, 0.9499, 0.9499, 0.9999, 0.9999, 0.2688, 0.9499, 0.2188, 0.375, 0.2188, 0.9999, 0.2688, 0.425, 0.2188, 0.375, 0.2688, 0.9499])
_ca = me_plane.color_attributes.new('Col', 'FLOAT_COLOR', 'CORNER')
_ca.data.foreach_set('color', [0.214, 0.214, 0.214, 1.0, 0.214, 0.214, 0.214, 1.0, 0.214, 0.214, 0.214, 1.0, 0.214, 0.214, 0.214, 1.0, 0.214, 0.214, 0.214, 1.0, 0.214, 0.214, 0.214, 1.0, 0.214, 0.214, 0.214, 1.0, 0.214, 0.214, 0.214, 1.0, 0.214, 0.214, 0.214, 1.0, 0.214, 0.214, 0.214, 1.0, 0.214, 0.214, 0.214, 1.0, 0.214, 0.214, 0.214, 1.0, 0.214, 0.214, 0.214, 1.0, 0.214, 0.214, 0.214, 1.0, 0.214, 0.214, 0.214, 1.0, 0.214, 0.214, 0.214, 1.0, 0.214, 0.214, 0.214, 1.0, 0.214, 0.214, 0.214, 1.0, 0.214, 0.214, 0.214, 1.0, 0.214, 0.214, 0.214, 1.0, 0.214, 0.214, 0.214, 1.0, 0.214, 0.214, 0.214, 1.0, 0.214, 0.214, 0.214, 1.0, 0.214, 0.214, 0.214, 1.0, 0.214, 0.214, 0.214, 1.0, 0.214, 0.214, 0.214, 1.0, 0.214, 0.214, 0.214, 1.0, 0.214, 0.214, 0.214, 1.0, 0.214, 0.214, 0.214, 1.0, 0.214, 0.214, 0.214, 1.0, 0.214, 0.214, 0.214, 1.0, 0.214, 0.214, 0.214, 1.0, 0.214, 0.214, 0.214, 1.0, 0.214, 0.214, 0.214, 1.0, 0.214, 0.214, 0.214, 1.0, 0.214, 0.214, 0.214, 1.0, 0.214, 0.214, 0.214, 1.0, 0.214, 0.214, 0.214, 1.0, 0.214, 0.214, 0.214, 1.0, 0.214, 0.214, 0.214, 1.0, 0.214, 0.214, 0.214, 1.0, 0.214, 0.214, 0.214, 1.0, 0.214, 0.214, 0.214, 1.0, 0.214, 0.214, 0.214, 1.0, 0.214, 0.214, 0.214, 1.0, 0.214, 0.214, 0.214, 1.0, 0.214, 0.214, 0.214, 1.0, 0.214, 0.214, 0.214, 1.0, 0.214, 0.214, 0.214, 1.0])
_ca = me_plane.color_attributes.new('Col_alpha', 'FLOAT_COLOR', 'CORNER')
_ca.data.foreach_set('color', [0.0331, 0.0331, 0.0331, 1.0, 0.0331, 0.0331, 0.0331, 1.0, 0.003936, 0.003936, 0.003936, 1.0, 0.003936, 0.003936, 0.003936, 1.0, 0.0331, 0.0331, 0.0331, 1.0, 0.0331, 0.0331, 0.0331, 1.0, 0.0331, 0.0331, 0.0331, 1.0, 0.0331, 0.0331, 0.0331, 1.0, 0.0331, 0.0331, 0.0331, 1.0, 0.0331, 0.0331, 0.0331, 1.0, 0.0, 0.0, 0.0, 1.0, 0.0, 0.0, 0.0, 1.0, 0.003936, 0.003936, 0.003936, 1.0, 0.003936, 0.003936, 0.003936, 1.0, 0.0, 0.0, 0.0, 1.0, 0.0, 0.0, 0.0, 1.0, 0.003936, 0.003936, 0.003936, 1.0, 0.0331, 0.0331, 0.0331, 1.0, 0.0, 0.0, 0.0, 1.0, 0.0331, 0.0331, 0.0331, 1.0, 0.0331, 0.0331, 0.0331, 1.0, 0.0, 0.0, 0.0, 1.0, 0.0, 0.0, 0.0, 1.0, 0.0331, 0.0331, 0.0331, 1.0, 0.0331, 0.0331, 0.0331, 1.0, 0.0, 0.0, 0.0, 1.0, 0.0, 0.0, 0.0, 1.0, 0.0331, 0.0331, 0.0331, 1.0, 0.0331, 0.0331, 0.0331, 1.0, 0.0, 0.0, 0.0, 1.0, 0.0, 0.0, 0.0, 1.0, 0.0331, 0.0331, 0.0331, 1.0, 0.0331, 0.0331, 0.0331, 1.0, 0.0, 0.0, 0.0, 1.0, 0.0, 0.0, 0.0, 1.0, 0.0, 0.0, 0.0, 1.0, 0.0, 0.0, 0.0, 1.0, 0.0, 0.0, 0.0, 1.0, 0.0, 0.0, 0.0, 1.0, 0.0, 0.0, 0.0, 1.0, 0.0, 0.0, 0.0, 1.0, 0.0331, 0.0331, 0.0331, 1.0, 0.0, 0.0, 0.0, 1.0, 0.0331, 0.0331, 0.0331, 1.0, 0.0, 0.0, 0.0, 1.0, 0.0, 0.0, 0.0, 1.0, 0.003936, 0.003936, 0.003936, 1.0, 0.0, 0.0, 0.0, 1.0, 0.0331, 0.0331, 0.0331, 1.0])
me_plane.materials.append(mat_mat_0000_002)
me_plane.use_paint_bone_selection = False
me_plane.use_paint_mask_vertex = True
me_plane.update()
me_plane_001 = bpy.data.meshes.new('Plane.001')
me_plane_001.from_pydata([(-1.0, -1.0, 0.0), (1.0, -1.0, 0.0), (-1.0, 1.0, 0.0), (1.0, 1.0, 0.0), (-1.0, 0.25, 2.88e-08), (1.0, 0.25, 2.88e-08), (-0.5625, -1.0, -6.205e-09), (-0.4625, 0.15, 2.07e-08), (-0.4625, -0.9, -3.488e-09), (0.9, -0.9, 1.89e-09), (-0.5825, 0.23, 2.238e-08), (0.9, 0.15, 2.608e-08), (-0.98, 0.23, 2.809e-08), (-0.98, -0.98, 2.125e-10), (-0.5625, 0.25, 2.259e-08), (-0.5825, -0.98, -5.496e-09)], [], [(8, 9, 11, 7), (13, 15, 10, 12), (9, 8, 6, 1), (7, 11, 5, 14), (11, 9, 5), (13, 12, 4, 0), (12, 10, 14, 4), (15, 13, 0, 6), (10, 15, 6, 14), (14, 5, 3, 2, 4), (5, 9, 1), (8, 14, 6), (7, 14, 8)])
_uv = me_plane_001.uv_layers.new(name='UVMap')
_uv.uv.foreach_set('vector', [0.2688, 0.9499, 0.9499, 0.9499, 0.9499, 0.425, 0.2688, 0.425, 0.0101, 0.9899, 0.2088, 0.9899, 0.2088, 0.385, 0.0101, 0.385, 0.9499, 0.9499, 0.2688, 0.9499, 0.2188, 0.9999, 0.9999, 0.9999, 0.2688, 0.425, 0.9499, 0.425, 0.9999, 0.375, 0.2188, 0.375, 0.9499, 0.425, 0.9499, 0.9499, 0.9999, 0.375, 0.0101, 0.9899, 0.0101, 0.385, 0.0001, 0.375, 0.0001, 0.9999, 0.0101, 0.385, 0.2088, 0.385, 0.2188, 0.375, 0.0001, 0.375, 0.2088, 0.9899, 0.0101, 0.9899, 0.0001, 0.9999, 0.2188, 0.9999, 0.2088, 0.385, 0.2088, 0.9899, 0.2188, 0.9999, 0.2188, 0.375, 0.2188, 0.375, 0.9999, 0.375, 0.9999, 0.0001, 0.0001, 9.99e-05, 0.0001, 0.375, 0.9999, 0.375, 0.9499, 0.9499, 0.9999, 0.9999, 0.2688, 0.9499, 0.2188, 0.375, 0.2188, 0.9999, 0.2688, 0.425, 0.2188, 0.375, 0.2688, 0.9499])
_ca = me_plane_001.color_attributes.new('Col', 'FLOAT_COLOR', 'CORNER')
_ca.data.foreach_set('color', [0.214, 0.214, 0.214, 1.0, 0.214, 0.214, 0.214, 1.0, 0.214, 0.214, 0.214, 1.0, 0.214, 0.214, 0.214, 1.0, 0.214, 0.214, 0.214, 1.0, 0.214, 0.214, 0.214, 1.0, 0.214, 0.214, 0.214, 1.0, 0.214, 0.214, 0.214, 1.0, 0.214, 0.214, 0.214, 1.0, 0.214, 0.214, 0.214, 1.0, 0.214, 0.214, 0.214, 1.0, 0.214, 0.214, 0.214, 1.0, 0.214, 0.214, 0.214, 1.0, 0.214, 0.214, 0.214, 1.0, 0.214, 0.214, 0.214, 1.0, 0.214, 0.214, 0.214, 1.0, 0.214, 0.214, 0.214, 1.0, 0.214, 0.214, 0.214, 1.0, 0.214, 0.214, 0.214, 1.0, 0.214, 0.214, 0.214, 1.0, 0.214, 0.214, 0.214, 1.0, 0.214, 0.214, 0.214, 1.0, 0.214, 0.214, 0.214, 1.0, 0.214, 0.214, 0.214, 1.0, 0.214, 0.214, 0.214, 1.0, 0.214, 0.214, 0.214, 1.0, 0.214, 0.214, 0.214, 1.0, 0.214, 0.214, 0.214, 1.0, 0.214, 0.214, 0.214, 1.0, 0.214, 0.214, 0.214, 1.0, 0.214, 0.214, 0.214, 1.0, 0.214, 0.214, 0.214, 1.0, 0.214, 0.214, 0.214, 1.0, 0.214, 0.214, 0.214, 1.0, 0.214, 0.214, 0.214, 1.0, 0.214, 0.214, 0.214, 1.0, 0.214, 0.214, 0.214, 1.0, 0.214, 0.214, 0.214, 1.0, 0.214, 0.214, 0.214, 1.0, 0.214, 0.214, 0.214, 1.0, 0.214, 0.214, 0.214, 1.0, 0.214, 0.214, 0.214, 1.0, 0.214, 0.214, 0.214, 1.0, 0.214, 0.214, 0.214, 1.0, 0.214, 0.214, 0.214, 1.0, 0.214, 0.214, 0.214, 1.0, 0.214, 0.214, 0.214, 1.0, 0.214, 0.214, 0.214, 1.0, 0.214, 0.214, 0.214, 1.0])
_ca = me_plane_001.color_attributes.new('Col_alpha', 'FLOAT_COLOR', 'CORNER')
_ca.data.foreach_set('color', [0.0331, 0.0331, 0.0331, 1.0, 0.0331, 0.0331, 0.0331, 1.0, 0.003936, 0.003936, 0.003936, 1.0, 0.003936, 0.003936, 0.003936, 1.0, 0.0331, 0.0331, 0.0331, 1.0, 0.0331, 0.0331, 0.0331, 1.0, 0.0331, 0.0331, 0.0331, 1.0, 0.0331, 0.0331, 0.0331, 1.0, 0.0331, 0.0331, 0.0331, 1.0, 0.0331, 0.0331, 0.0331, 1.0, 0.0, 0.0, 0.0, 1.0, 0.0, 0.0, 0.0, 1.0, 0.003936, 0.003936, 0.003936, 1.0, 0.003936, 0.003936, 0.003936, 1.0, 0.0, 0.0, 0.0, 1.0, 0.0, 0.0, 0.0, 1.0, 0.003936, 0.003936, 0.003936, 1.0, 0.0331, 0.0331, 0.0331, 1.0, 0.0, 0.0, 0.0, 1.0, 0.0331, 0.0331, 0.0331, 1.0, 0.0331, 0.0331, 0.0331, 1.0, 0.0, 0.0, 0.0, 1.0, 0.0, 0.0, 0.0, 1.0, 0.0331, 0.0331, 0.0331, 1.0, 0.0331, 0.0331, 0.0331, 1.0, 0.0, 0.0, 0.0, 1.0, 0.0, 0.0, 0.0, 1.0, 0.0331, 0.0331, 0.0331, 1.0, 0.0331, 0.0331, 0.0331, 1.0, 0.0, 0.0, 0.0, 1.0, 0.0, 0.0, 0.0, 1.0, 0.0331, 0.0331, 0.0331, 1.0, 0.0331, 0.0331, 0.0331, 1.0, 0.0, 0.0, 0.0, 1.0, 0.0, 0.0, 0.0, 1.0, 0.0, 0.0, 0.0, 1.0, 0.0, 0.0, 0.0, 1.0, 0.0, 0.0, 0.0, 1.0, 0.0, 0.0, 0.0, 1.0, 0.0, 0.0, 0.0, 1.0, 0.0, 0.0, 0.0, 1.0, 0.0331, 0.0331, 0.0331, 1.0, 0.0, 0.0, 0.0, 1.0, 0.0331, 0.0331, 0.0331, 1.0, 0.0, 0.0, 0.0, 1.0, 0.0, 0.0, 0.0, 1.0, 0.003936, 0.003936, 0.003936, 1.0, 0.0, 0.0, 0.0, 1.0, 0.0331, 0.0331, 0.0331, 1.0])
me_plane_001.materials.append(mat_mat_0000_002)
me_plane_001.use_paint_bone_selection = False
me_plane_001.use_paint_mask_vertex = True
me_plane_001.update()
me_plane_002 = bpy.data.meshes.new('Plane.002')
me_plane_002.from_pydata([(-1.0, -1.0, 0.0), (1.0, -1.0, 0.0), (-1.0, 1.0, 0.0), (1.0, 1.0, 0.0), (-1.0, 0.25, 2.88e-08), (1.0, 0.25, 2.88e-08), (-0.5625, -1.0, -6.205e-09), (-0.4625, 0.15, 2.07e-08), (-0.4625, -0.9, -3.488e-09), (0.9, -0.9, 1.89e-09), (-0.5825, 0.23, 2.238e-08), (0.9, 0.15, 2.608e-08), (-0.98, 0.23, 2.809e-08), (-0.98, -0.98, 2.125e-10), (-0.5625, 0.25, 2.259e-08), (-0.5825, -0.98, -5.496e-09)], [], [(8, 9, 11, 7), (13, 15, 10, 12), (9, 8, 6, 1), (7, 11, 5, 14), (11, 9, 5), (13, 12, 4, 0), (12, 10, 14, 4), (15, 13, 0, 6), (10, 15, 6, 14), (14, 5, 3, 2, 4), (5, 9, 1), (8, 14, 6), (7, 14, 8)])
_uv = me_plane_002.uv_layers.new(name='UVMap')
_uv.uv.foreach_set('vector', [0.2688, 0.9499, 0.9499, 0.9499, 0.9499, 0.425, 0.2688, 0.425, 0.0101, 0.9899, 0.2088, 0.9899, 0.2088, 0.385, 0.0101, 0.385, 0.9499, 0.9499, 0.2688, 0.9499, 0.2188, 0.9999, 0.9999, 0.9999, 0.2688, 0.425, 0.9499, 0.425, 0.9999, 0.375, 0.2188, 0.375, 0.9499, 0.425, 0.9499, 0.9499, 0.9999, 0.375, 0.0101, 0.9899, 0.0101, 0.385, 0.0001, 0.375, 0.0001, 0.9999, 0.0101, 0.385, 0.2088, 0.385, 0.2188, 0.375, 0.0001, 0.375, 0.2088, 0.9899, 0.0101, 0.9899, 0.0001, 0.9999, 0.2188, 0.9999, 0.2088, 0.385, 0.2088, 0.9899, 0.2188, 0.9999, 0.2188, 0.375, 0.2188, 0.375, 0.9999, 0.375, 0.9999, 0.0001, 0.0001, 9.99e-05, 0.0001, 0.375, 0.9999, 0.375, 0.9499, 0.9499, 0.9999, 0.9999, 0.2688, 0.9499, 0.2188, 0.375, 0.2188, 0.9999, 0.2688, 0.425, 0.2188, 0.375, 0.2688, 0.9499])
_ca = me_plane_002.color_attributes.new('Col', 'FLOAT_COLOR', 'CORNER')
_ca.data.foreach_set('color', [0.214, 0.214, 0.214, 1.0, 0.214, 0.214, 0.214, 1.0, 0.214, 0.214, 0.214, 1.0, 0.214, 0.214, 0.214, 1.0, 0.214, 0.214, 0.214, 1.0, 0.214, 0.214, 0.214, 1.0, 0.214, 0.214, 0.214, 1.0, 0.214, 0.214, 0.214, 1.0, 0.214, 0.214, 0.214, 1.0, 0.214, 0.214, 0.214, 1.0, 0.214, 0.214, 0.214, 1.0, 0.214, 0.214, 0.214, 1.0, 0.214, 0.214, 0.214, 1.0, 0.214, 0.214, 0.214, 1.0, 0.214, 0.214, 0.214, 1.0, 0.214, 0.214, 0.214, 1.0, 0.214, 0.214, 0.214, 1.0, 0.214, 0.214, 0.214, 1.0, 0.214, 0.214, 0.214, 1.0, 0.214, 0.214, 0.214, 1.0, 0.214, 0.214, 0.214, 1.0, 0.214, 0.214, 0.214, 1.0, 0.214, 0.214, 0.214, 1.0, 0.214, 0.214, 0.214, 1.0, 0.214, 0.214, 0.214, 1.0, 0.214, 0.214, 0.214, 1.0, 0.214, 0.214, 0.214, 1.0, 0.214, 0.214, 0.214, 1.0, 0.214, 0.214, 0.214, 1.0, 0.214, 0.214, 0.214, 1.0, 0.214, 0.214, 0.214, 1.0, 0.214, 0.214, 0.214, 1.0, 0.214, 0.214, 0.214, 1.0, 0.214, 0.214, 0.214, 1.0, 0.214, 0.214, 0.214, 1.0, 0.214, 0.214, 0.214, 1.0, 0.214, 0.214, 0.214, 1.0, 0.214, 0.214, 0.214, 1.0, 0.214, 0.214, 0.214, 1.0, 0.214, 0.214, 0.214, 1.0, 0.214, 0.214, 0.214, 1.0, 0.214, 0.214, 0.214, 1.0, 0.214, 0.214, 0.214, 1.0, 0.214, 0.214, 0.214, 1.0, 0.214, 0.214, 0.214, 1.0, 0.214, 0.214, 0.214, 1.0, 0.214, 0.214, 0.214, 1.0, 0.214, 0.214, 0.214, 1.0, 0.214, 0.214, 0.214, 1.0])
_ca = me_plane_002.color_attributes.new('Col_alpha', 'FLOAT_COLOR', 'CORNER')
_ca.data.foreach_set('color', [0.0331, 0.0331, 0.0331, 1.0, 0.0331, 0.0331, 0.0331, 1.0, 0.003936, 0.003936, 0.003936, 1.0, 0.003936, 0.003936, 0.003936, 1.0, 0.0331, 0.0331, 0.0331, 1.0, 0.0331, 0.0331, 0.0331, 1.0, 0.0331, 0.0331, 0.0331, 1.0, 0.0331, 0.0331, 0.0331, 1.0, 0.0331, 0.0331, 0.0331, 1.0, 0.0331, 0.0331, 0.0331, 1.0, 0.0, 0.0, 0.0, 1.0, 0.0, 0.0, 0.0, 1.0, 0.003936, 0.003936, 0.003936, 1.0, 0.003936, 0.003936, 0.003936, 1.0, 0.0, 0.0, 0.0, 1.0, 0.0, 0.0, 0.0, 1.0, 0.003936, 0.003936, 0.003936, 1.0, 0.0331, 0.0331, 0.0331, 1.0, 0.0, 0.0, 0.0, 1.0, 0.0331, 0.0331, 0.0331, 1.0, 0.0331, 0.0331, 0.0331, 1.0, 0.0, 0.0, 0.0, 1.0, 0.0, 0.0, 0.0, 1.0, 0.0331, 0.0331, 0.0331, 1.0, 0.0331, 0.0331, 0.0331, 1.0, 0.0, 0.0, 0.0, 1.0, 0.0, 0.0, 0.0, 1.0, 0.0331, 0.0331, 0.0331, 1.0, 0.0331, 0.0331, 0.0331, 1.0, 0.0, 0.0, 0.0, 1.0, 0.0, 0.0, 0.0, 1.0, 0.0331, 0.0331, 0.0331, 1.0, 0.0331, 0.0331, 0.0331, 1.0, 0.0, 0.0, 0.0, 1.0, 0.0, 0.0, 0.0, 1.0, 0.0, 0.0, 0.0, 1.0, 0.0, 0.0, 0.0, 1.0, 0.0, 0.0, 0.0, 1.0, 0.0, 0.0, 0.0, 1.0, 0.0, 0.0, 0.0, 1.0, 0.0, 0.0, 0.0, 1.0, 0.0331, 0.0331, 0.0331, 1.0, 0.0, 0.0, 0.0, 1.0, 0.0331, 0.0331, 0.0331, 1.0, 0.0, 0.0, 0.0, 1.0, 0.0, 0.0, 0.0, 1.0, 0.003936, 0.003936, 0.003936, 1.0, 0.0, 0.0, 0.0, 1.0, 0.0331, 0.0331, 0.0331, 1.0])
me_plane_002.materials.append(mat_mat_0000_002)
me_plane_002.use_paint_bone_selection = False
me_plane_002.use_paint_mask_vertex = True
me_plane_002.update()

# ---- objects
ob_optical_hud_old = bpy.data.objects.new('optical_hud_old', None)
ob_piece_0_001 = bpy.data.objects.new('piece_0.001', me_piece_0_001)
ob_plane = bpy.data.objects.new('Plane', me_plane)
ob_optical_hud = bpy.data.objects.new('optical_hud', None)
ob_plane_001 = bpy.data.objects.new('Plane.001', me_plane_001)
ob_optical_hud_large = bpy.data.objects.new('optical_hud_large', None)
ob_plane_002 = bpy.data.objects.new('Plane.002', me_plane_002)
ob_optical_hud_extra_large = bpy.data.objects.new('optical_hud_extra_large', None)

# ---- transforms, parenting, visibility, modifiers, constraints
ob_optical_hud_old.location = (0.0, 0.0, 0.0)
ob_optical_hud_old.empty_display_type = 'ARROWS'
ob_optical_hud_old.empty_display_size = 5.0
ob_optical_hud_old.show_name = True
ob_piece_0_001.parent = ob_optical_hud_old
ob_piece_0_001.location = (0.5, 5.0, -1.5)
ob_piece_0_001.scale = (5.0, 5.0, 5.0)
ob_piece_0_001.show_transparent = True
ob_plane.parent = ob_optical_hud
ob_plane.matrix_parent_inverse = Matrix(((0.9124, 0.4092, 0.00904, -0.1283), (-0.4088, 0.9099, 0.07098, -1.024), (0.02082, -0.06845, 0.9974, 0.2733), (-0.0, 0.0, -0.0, 1.0)))
ob_plane.location = (0.0, 10.0, -1.5)
ob_plane.rotation_euler = (1.571, -0.0, 0.0)
ob_optical_hud.location = (-0.3072, 1.003, -0.1988)
ob_optical_hud.rotation_mode = 'QUATERNION'
ob_optical_hud.rotation_quaternion = (0.9772, 0.03567, 0.003014, 0.2093)
ob_optical_hud.empty_display_type = 'ARROWS'
ob_optical_hud.empty_display_size = 5.0
ob_optical_hud.show_name = True
ob_plane_001.parent = ob_optical_hud_large
ob_plane_001.matrix_parent_inverse = Matrix(((0.9124, 0.4092, 0.00904, -0.1283), (-0.4088, 0.9099, 0.07098, -1.024), (0.02082, -0.06845, 0.9974, 0.2733), (-0.0, 0.0, -0.0, 1.0)))
ob_plane_001.location = (-3.962e-10, 10.0, -1.3)
ob_plane_001.rotation_euler = (1.571, -0.0, 0.0)
ob_plane_001.scale = (1.2, 1.2, 1.0)
ob_optical_hud_large.location = (-0.3072, 1.003, -0.1988)
ob_optical_hud_large.rotation_mode = 'QUATERNION'
ob_optical_hud_large.rotation_quaternion = (0.9772, 0.03567, 0.003014, 0.2093)
ob_optical_hud_large.empty_display_type = 'ARROWS'
ob_optical_hud_large.empty_display_size = 5.0
ob_optical_hud_large.show_name = True
ob_plane_002.parent = ob_optical_hud_extra_large
ob_plane_002.matrix_parent_inverse = Matrix(((0.9124, 0.4092, 0.00904, -0.1283), (-0.4088, 0.9099, 0.07098, -1.024), (0.02082, -0.06845, 0.9974, 0.2733), (-0.0, 0.0, -0.0, 1.0)))
ob_plane_002.location = (-9.52e-10, 10.0, -1.0)
ob_plane_002.rotation_euler = (1.571, -0.0, 0.0)
ob_plane_002.scale = (1.5, 1.5, 1.0)
ob_optical_hud_extra_large.location = (-0.3072, 1.003, -0.1988)
ob_optical_hud_extra_large.rotation_mode = 'QUATERNION'
ob_optical_hud_extra_large.rotation_quaternion = (0.9772, 0.03567, 0.003014, 0.2093)
ob_optical_hud_extra_large.empty_display_type = 'ARROWS'
ob_optical_hud_extra_large.empty_display_size = 5.0
ob_optical_hud_extra_large.show_name = True

# ---- collection membership
col_scania_2016.objects.link(ob_optical_hud_old)
col_scania_2016.objects.link(ob_piece_0_001)
col_scania_2016.objects.link(ob_plane)
col_scania_2016.objects.link(ob_optical_hud)
col_scania_2016.objects.link(ob_plane_001)
col_scania_2016.objects.link(ob_optical_hud_large)
col_scania_2016.objects.link(ob_plane_002)
col_scania_2016.objects.link(ob_optical_hud_extra_large)

# ---- scene / render settings (as saved in the file)
scene.frame_start = 1; scene.frame_end = 250; scene.frame_set(1)
scene.render.engine = 'BLENDER_EEVEE_NEXT'
scene.cycles.sampling_pattern = 'TABULATED_SOBOL'
scene.view_settings.view_transform = 'Standard'
bpy.context.view_layer.update()

# ---- added for rendering (the .blend has no active camera and no usable light): camera, sun
cam_auto = bpy.data.cameras.new('AutoCamera')
cam_auto.lens = 50.0
cam_auto.sensor_width = 36.0
cam_auto.clip_end = 1000.0
ob_auto_camera = bpy.data.objects.new('AutoCamera', cam_auto)
scene.collection.objects.link(ob_auto_camera)
ob_auto_camera.location = (6.29953, -0.161957, 4.02013)
ob_auto_camera.rotation_euler = (1.09748, -7.21219e-08, 0.694738)
scene.camera = ob_auto_camera
light_auto_sun = bpy.data.lights.new('AutoSun', 'SUN')
light_auto_sun.energy = 3.0
light_auto_sun.angle = 0.0523599
ob_auto_sun = bpy.data.objects.new('AutoSun', light_auto_sun)
scene.collection.objects.link(ob_auto_sun)
ob_auto_sun.rotation_euler = (0.872665, 0.174533, 0.523599)
bpy.context.view_layer.update()
